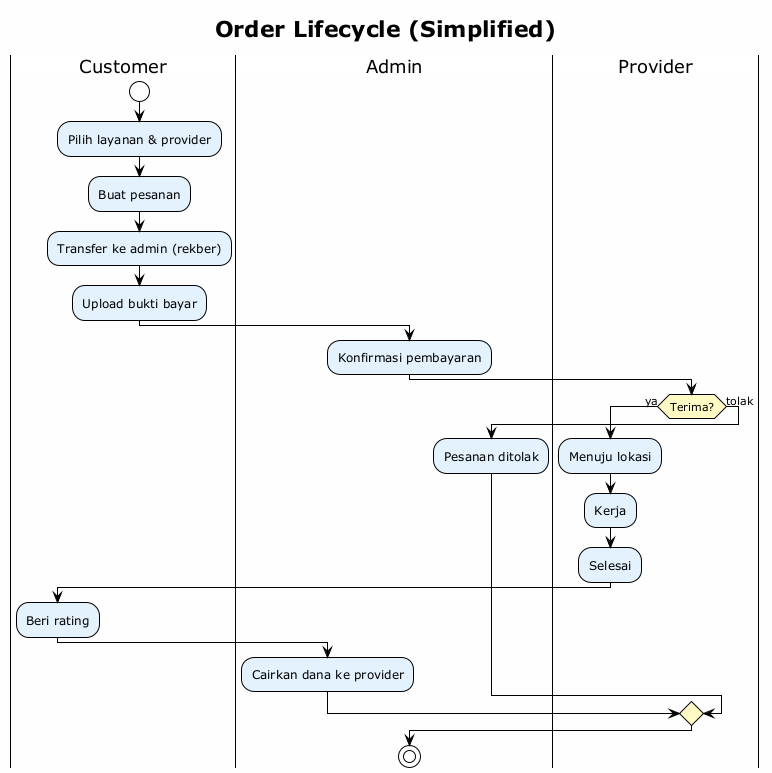

The diagram above was rendered by PlantUML. Its source (embedded in the PNG):
@startuml Order Lifecycle - Activity Diagram
!theme plain
title Order Lifecycle (Simplified)
skinparam backgroundColor #FEFEFE
skinparam ActivityBackgroundColor #E3F2FD
skinparam ActivityDiamondBackgroundColor #FFF9C4

|Customer|
start
:Pilih layanan & provider;
:Buat pesanan;
:Transfer ke admin (rekber);
:Upload bukti bayar;

|Admin|
:Konfirmasi pembayaran;

|Provider|
if (Terima?) then (ya)
  :Menuju lokasi;
  :Kerja;
  :Selesai;
  |Customer|
  :Beri rating;
  |Admin|
  :Cairkan dana ke provider;
else (tolak)
  :Pesanan ditolak;
endif

stop
@enduml